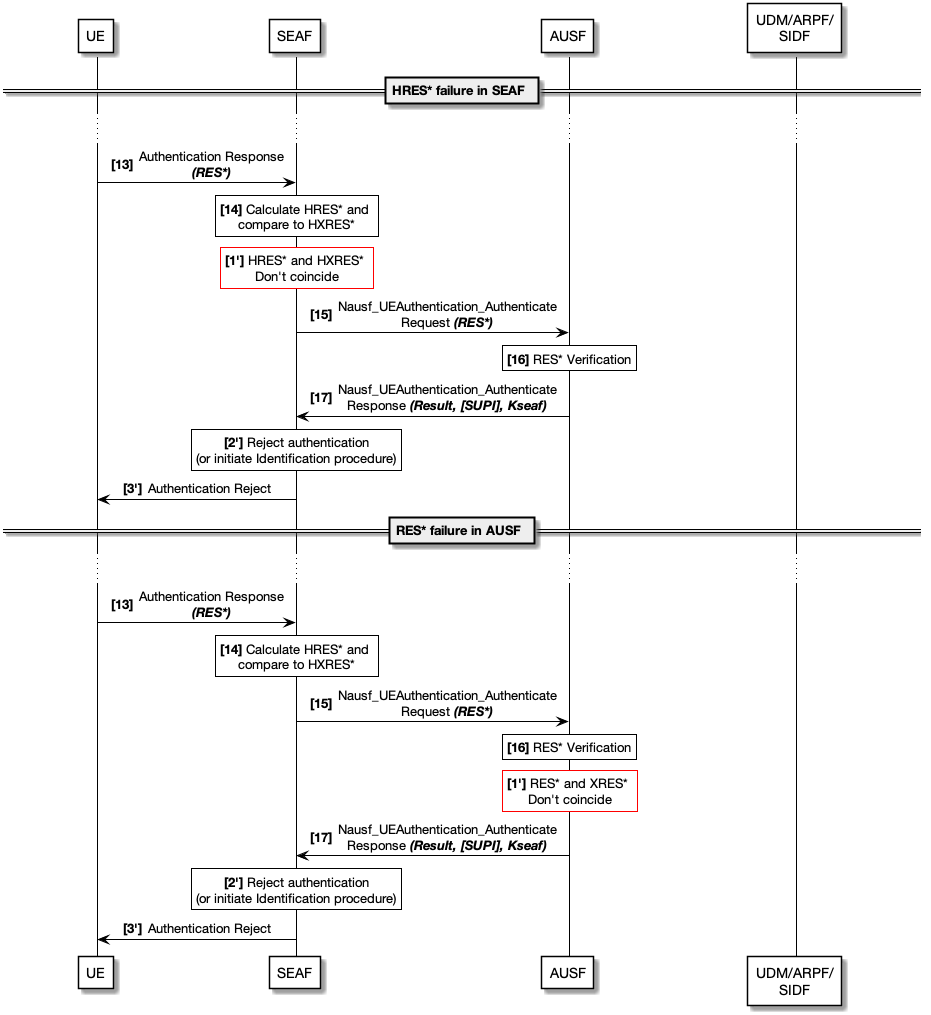

The diagram above was rendered by PlantUML. Its source (embedded in the PNG):
@startuml

skinparam SequenceMessageAlignment center
skinparam SequenceArrowColor Black
skinparam SequenceLifeLineBorderColor Black

skinparam NoteTextAlignment center
skinparam NoteBackgroundColor White
skinparam NoteBorderColor<<black>> Black
skinparam NoteBorderColor<<red>> Red

skinparam ParticipantPadding 70
skinparam ParticipantBorderColor Black
skinparam ParticipantBackgroundColor White

skinparam Padding 1
skinparam Shadowing<<note>> false
skinparam DefaultFontName Helvetica Neue


participant UE
participant SEAF
participant AUSF
participant "UDM/ARPF/\nSIDF" as UDM


== HRES* failure in SEAF ==

...

autonumber 13 "<b>[0]"

UE -> SEAF : Authentication Response\n//**(RES*)**//

rnote <<note>> <<black>> over SEAF
**[14]** Calculate HRES* and 
compare to HXRES*
end note

rnote <<note>> <<red>> over SEAF
**[1']** HRES* and HXRES* 
Don't coincide
end note

autonumber 15 "<b>[0]"

SEAF -> AUSF : Nausf_UEAuthentication_Authenticate\nRequest //**(RES*)**//

rnote <<note>> <<black>> over AUSF
**[16]** RES* Verification
end note

autonumber 17 "<b>[0]"

AUSF -> SEAF : Nausf_UEAuthentication_Authenticate\nResponse //**(Result, [SUPI], Kseaf)**//

rnote <<note>> <<black>> over SEAF
**[2']** Reject authentication
(or initiate Identification procedure)
end note

autonumber 3 "<b>[0'']"

SEAF -> UE : Authentication Reject

== RES* failure in AUSF ==

...

autonumber 13 "<b>[0]"

UE -> SEAF : Authentication Response\n//**(RES*)**//

rnote <<note>> <<black>> over SEAF
**[14]** Calculate HRES* and 
compare to HXRES*
end note

autonumber 15 "<b>[0]"

SEAF -> AUSF : Nausf_UEAuthentication_Authenticate\nRequest //**(RES*)**//

rnote <<note>> <<black>> over AUSF
**[16]** RES* Verification
end note

rnote <<note>> <<red>> over AUSF
**[1']** RES* and XRES* 
Don't coincide
end note

autonumber 17 "<b>[0]"

AUSF -> SEAF : Nausf_UEAuthentication_Authenticate\nResponse //**(Result, [SUPI], Kseaf)**//

rnote <<note>> <<black>> over SEAF
**[2']** Reject authentication
(or initiate Identification procedure)
end note

autonumber 3 "<b>[0'']"

SEAF -> UE : Authentication Reject

@enduml